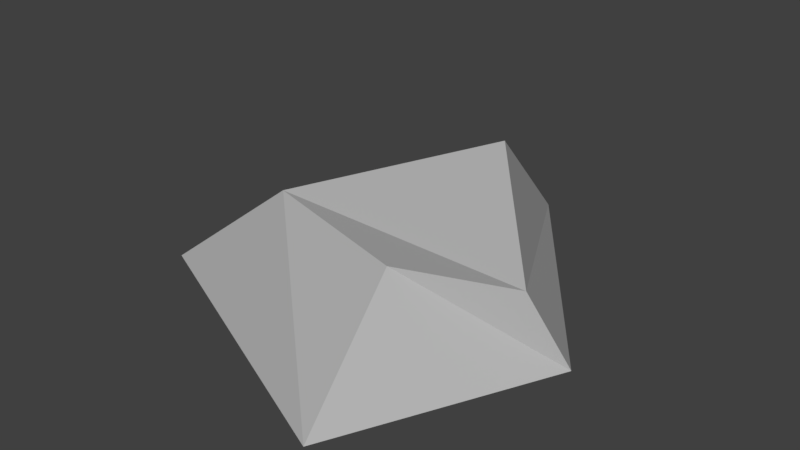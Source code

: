 # Source: Rock_Small_2.blend  (saved by Blender 2.79.0; exported with 4.5.12 LTS)
import bpy
from mathutils import Matrix  # noqa: F401  (used for matrix-valued properties, if any)

bpy.ops.wm.read_factory_settings(use_empty=True)
scene = bpy.context.scene
scene.name = 'Scene'

# ---- collections
col_collection_1 = bpy.data.collections.new('Collection 1'); scene.collection.children.link(col_collection_1)

# ---- materials (node trees are filled in below, after node groups)
mat_primary = bpy.data.materials.new('Primary')
mat_primary.alpha_threshold = 0.0
mat_primary.use_transparent_shadow = False
mat_primary.diffuse_color = (0.4575, 0.4575, 0.4575, 1.0)
mat_primary.roughness = 0.5
mat_primary.line_color = (0.0, 0.0, 0.0, 1.0)

# ---- material node trees

# ---- world
world_world = bpy.data.worlds.new('World'); scene.world = world_world
world_world.color = (0.05088, 0.05088, 0.05088)
world_world.use_sun_shadow = False
world_world.sun_shadow_jitter_overblur = 0.0
world_world.cycles.sampling_method = 'MANUAL'

# ---- meshes
me_cube = bpy.data.meshes.new('Cube')
me_cube.from_pydata([(0.1486, 0.01521, 0.0), (0.0613, -0.1687, 0.0), (-0.1986, -0.05015, 0.0), (-0.01269, 0.2334, 0.0), (0.1171, -0.001075, 0.06149), (0.03849, -0.05799, 0.07782), (-0.1035, -0.01792, 0.07847), (0.01125, 0.1208, 0.107)], [], [(0, 1, 2, 3), (4, 7, 6, 5), (0, 4, 5, 1), (1, 5, 6, 2), (2, 6, 7, 3), (4, 0, 3, 7)])
_uv = me_cube.uv_layers.new(name='UVMap')
_uv.uv.foreach_set('vector', [0.0, 0.0, 1.0, 0.0, 1.0, 1.0, 0.0, 1.0, 0.0, 0.0, 1.0, 0.0, 1.0, 1.0, 0.0, 1.0, 0.0, 0.0, 1.0, 0.0, 1.0, 1.0, 0.0, 1.0, 0.0, 0.0, 1.0, 0.0, 1.0, 1.0, 0.0, 1.0, 0.0, 0.0, 1.0, 0.0, 1.0, 1.0, 0.0, 1.0, 0.0, 0.0, 1.0, 0.0, 1.0, 1.0, 0.0, 1.0])
me_cube.materials.append(mat_primary)
me_cube.use_remesh_preserve_volume = False
me_cube.use_remesh_preserve_attributes = False
me_cube.use_mirror_vertex_groups = False
me_cube.update()

# ---- objects
ob_cube = bpy.data.objects.new('Cube', me_cube)

# ---- transforms, parenting, visibility, modifiers, constraints
ob_cube.location = (0.0, 0.0, 0.0)
ob_cube.lock_rotations_4d = False
ob_cube.empty_display_type = 'ARROWS'
ob_cube.lineart.crease_threshold = 0.0

# ---- collection membership
col_collection_1.objects.link(ob_cube)

# ---- scene / render settings (as saved in the file)
scene.frame_start = 1; scene.frame_end = 250; scene.frame_set(1)
scene.render.engine = 'BLENDER_EEVEE_NEXT'
scene.render.resolution_percentage = 50
scene.render.dither_intensity = 0.0
scene.cycles.use_denoising = False
scene.cycles.samples = 128
scene.cycles.sampling_pattern = 'TABULATED_SOBOL'
scene.cycles.use_adaptive_sampling = False
scene.cycles.use_light_tree = False
scene.cycles.blur_glossy = 0.0
scene.cycles.sample_clamp_indirect = 0.0
scene.view_settings.view_transform = 'Standard'
bpy.context.view_layer.update()

# ---- added for rendering (the .blend has no active camera and no usable light): camera, sun
cam_auto = bpy.data.cameras.new('AutoCamera')
cam_auto.lens = 50.0
cam_auto.sensor_width = 36.0
cam_auto.clip_end = 1000.0
ob_auto_camera = bpy.data.objects.new('AutoCamera', cam_auto)
scene.collection.objects.link(ob_auto_camera)
ob_auto_camera.location = (0.476384, -0.569325, 0.454635)
ob_auto_camera.rotation_euler = (1.09748, -7.21219e-08, 0.694738)
scene.camera = ob_auto_camera
light_auto_sun = bpy.data.lights.new('AutoSun', 'SUN')
light_auto_sun.energy = 3.0
light_auto_sun.angle = 0.0523599
ob_auto_sun = bpy.data.objects.new('AutoSun', light_auto_sun)
scene.collection.objects.link(ob_auto_sun)
ob_auto_sun.rotation_euler = (0.872665, 0.174533, 0.523599)
bpy.context.view_layer.update()
